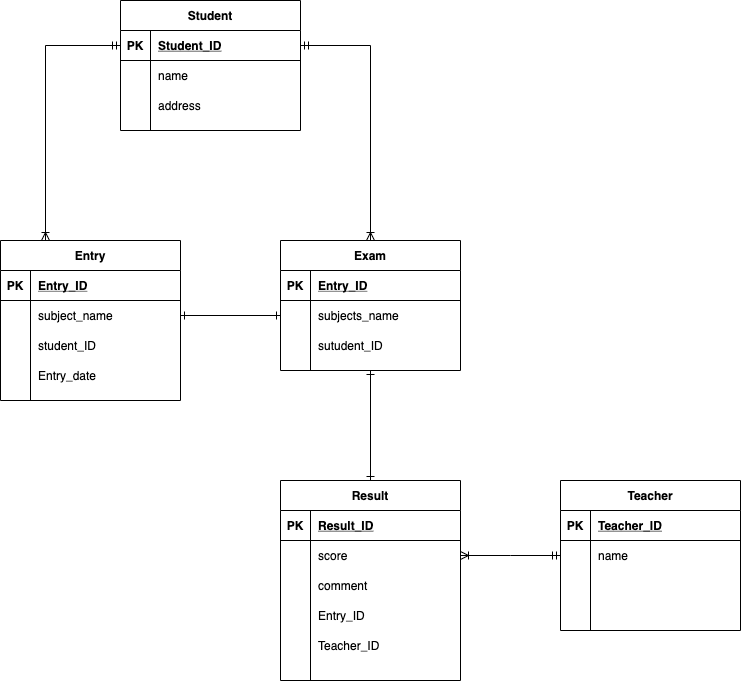

The diagram above was exported from draw.io. Its source (the exported page's mxGraphModel, read from the mxfile embedded in the PNG):
<mxGraphModel dx="898" dy="520" grid="1" gridSize="10" guides="1" tooltips="1" connect="1" arrows="1" fold="1" page="1" pageScale="1" pageWidth="827" pageHeight="1169" math="0" shadow="0">
  <root>
    <mxCell id="0" />
    <mxCell id="1" parent="0" />
    <mxCell id="130" value="Student" style="shape=table;startSize=30;container=1;collapsible=1;childLayout=tableLayout;fixedRows=1;rowLines=0;fontStyle=1;align=center;resizeLast=1;" parent="1" vertex="1">
      <mxGeometry x="160" y="40" width="180" height="130.0000000000001" as="geometry" />
    </mxCell>
    <mxCell id="131" value="" style="shape=partialRectangle;collapsible=0;dropTarget=0;pointerEvents=0;fillColor=none;top=0;left=0;bottom=1;right=0;points=[[0,0.5],[1,0.5]];portConstraint=eastwest;" parent="130" vertex="1">
      <mxGeometry y="30" width="180" height="30" as="geometry" />
    </mxCell>
    <mxCell id="132" value="PK" style="shape=partialRectangle;connectable=0;fillColor=none;top=0;left=0;bottom=0;right=0;fontStyle=1;overflow=hidden;" parent="131" vertex="1">
      <mxGeometry width="30" height="30" as="geometry" />
    </mxCell>
    <mxCell id="133" value="Student_ID" style="shape=partialRectangle;connectable=0;fillColor=none;top=0;left=0;bottom=0;right=0;align=left;spacingLeft=6;fontStyle=5;overflow=hidden;" parent="131" vertex="1">
      <mxGeometry x="30" width="150" height="30" as="geometry" />
    </mxCell>
    <mxCell id="134" value="" style="shape=partialRectangle;collapsible=0;dropTarget=0;pointerEvents=0;fillColor=none;top=0;left=0;bottom=0;right=0;points=[[0,0.5],[1,0.5]];portConstraint=eastwest;" parent="130" vertex="1">
      <mxGeometry y="60" width="180" height="30" as="geometry" />
    </mxCell>
    <mxCell id="135" value="" style="shape=partialRectangle;connectable=0;fillColor=none;top=0;left=0;bottom=0;right=0;editable=1;overflow=hidden;" parent="134" vertex="1">
      <mxGeometry width="30" height="30" as="geometry" />
    </mxCell>
    <mxCell id="136" value="name" style="shape=partialRectangle;connectable=0;fillColor=none;top=0;left=0;bottom=0;right=0;align=left;spacingLeft=6;overflow=hidden;" parent="134" vertex="1">
      <mxGeometry x="30" width="150" height="30" as="geometry" />
    </mxCell>
    <mxCell id="169" value="" style="shape=partialRectangle;collapsible=0;dropTarget=0;pointerEvents=0;fillColor=none;top=0;left=0;bottom=0;right=0;points=[[0,0.5],[1,0.5]];portConstraint=eastwest;" parent="130" vertex="1">
      <mxGeometry y="90" width="180" height="30" as="geometry" />
    </mxCell>
    <mxCell id="170" value="" style="shape=partialRectangle;connectable=0;fillColor=none;top=0;left=0;bottom=0;right=0;editable=1;overflow=hidden;" parent="169" vertex="1">
      <mxGeometry width="30" height="30" as="geometry" />
    </mxCell>
    <mxCell id="171" value="address" style="shape=partialRectangle;connectable=0;fillColor=none;top=0;left=0;bottom=0;right=0;align=left;spacingLeft=6;overflow=hidden;" parent="169" vertex="1">
      <mxGeometry x="30" width="150" height="30" as="geometry" />
    </mxCell>
    <mxCell id="143" value="Entry" style="shape=table;startSize=30;container=1;collapsible=1;childLayout=tableLayout;fixedRows=1;rowLines=0;fontStyle=1;align=center;resizeLast=1;" parent="1" vertex="1">
      <mxGeometry x="40" y="280" width="180" height="160" as="geometry" />
    </mxCell>
    <mxCell id="144" value="" style="shape=partialRectangle;collapsible=0;dropTarget=0;pointerEvents=0;fillColor=none;top=0;left=0;bottom=1;right=0;points=[[0,0.5],[1,0.5]];portConstraint=eastwest;" parent="143" vertex="1">
      <mxGeometry y="30" width="180" height="30" as="geometry" />
    </mxCell>
    <mxCell id="145" value="PK" style="shape=partialRectangle;connectable=0;fillColor=none;top=0;left=0;bottom=0;right=0;fontStyle=1;overflow=hidden;" parent="144" vertex="1">
      <mxGeometry width="30" height="30" as="geometry" />
    </mxCell>
    <mxCell id="146" value="Entry_ID" style="shape=partialRectangle;connectable=0;fillColor=none;top=0;left=0;bottom=0;right=0;align=left;spacingLeft=6;fontStyle=5;overflow=hidden;" parent="144" vertex="1">
      <mxGeometry x="30" width="150" height="30" as="geometry" />
    </mxCell>
    <mxCell id="147" value="" style="shape=partialRectangle;collapsible=0;dropTarget=0;pointerEvents=0;fillColor=none;top=0;left=0;bottom=0;right=0;points=[[0,0.5],[1,0.5]];portConstraint=eastwest;" parent="143" vertex="1">
      <mxGeometry y="60" width="180" height="30" as="geometry" />
    </mxCell>
    <mxCell id="148" value="" style="shape=partialRectangle;connectable=0;fillColor=none;top=0;left=0;bottom=0;right=0;editable=1;overflow=hidden;" parent="147" vertex="1">
      <mxGeometry width="30" height="30" as="geometry" />
    </mxCell>
    <mxCell id="149" value="subject_name" style="shape=partialRectangle;connectable=0;fillColor=none;top=0;left=0;bottom=0;right=0;align=left;spacingLeft=6;overflow=hidden;" parent="147" vertex="1">
      <mxGeometry x="30" width="150" height="30" as="geometry" />
    </mxCell>
    <mxCell id="150" value="" style="shape=partialRectangle;collapsible=0;dropTarget=0;pointerEvents=0;fillColor=none;top=0;left=0;bottom=0;right=0;points=[[0,0.5],[1,0.5]];portConstraint=eastwest;" parent="143" vertex="1">
      <mxGeometry y="90" width="180" height="30" as="geometry" />
    </mxCell>
    <mxCell id="151" value="" style="shape=partialRectangle;connectable=0;fillColor=none;top=0;left=0;bottom=0;right=0;editable=1;overflow=hidden;" parent="150" vertex="1">
      <mxGeometry width="30" height="30" as="geometry" />
    </mxCell>
    <mxCell id="152" value="student_ID" style="shape=partialRectangle;connectable=0;fillColor=none;top=0;left=0;bottom=0;right=0;align=left;spacingLeft=6;overflow=hidden;" parent="150" vertex="1">
      <mxGeometry x="30" width="150" height="30" as="geometry" />
    </mxCell>
    <mxCell id="153" value="" style="shape=partialRectangle;collapsible=0;dropTarget=0;pointerEvents=0;fillColor=none;top=0;left=0;bottom=0;right=0;points=[[0,0.5],[1,0.5]];portConstraint=eastwest;" parent="143" vertex="1">
      <mxGeometry y="120" width="180" height="30" as="geometry" />
    </mxCell>
    <mxCell id="154" value="" style="shape=partialRectangle;connectable=0;fillColor=none;top=0;left=0;bottom=0;right=0;editable=1;overflow=hidden;" parent="153" vertex="1">
      <mxGeometry width="30" height="30" as="geometry" />
    </mxCell>
    <mxCell id="155" value="Entry_date" style="shape=partialRectangle;connectable=0;fillColor=none;top=0;left=0;bottom=0;right=0;align=left;spacingLeft=6;overflow=hidden;" parent="153" vertex="1">
      <mxGeometry x="30" width="150" height="30" as="geometry" />
    </mxCell>
    <mxCell id="192" style="edgeStyle=orthogonalEdgeStyle;rounded=0;orthogonalLoop=1;jettySize=auto;html=1;entryX=0.5;entryY=0;entryDx=0;entryDy=0;startArrow=ERone;startFill=0;endArrow=ERone;endFill=0;" parent="1" source="156" target="175" edge="1">
      <mxGeometry relative="1" as="geometry" />
    </mxCell>
    <mxCell id="156" value="Exam" style="shape=table;startSize=30;container=1;collapsible=1;childLayout=tableLayout;fixedRows=1;rowLines=0;fontStyle=1;align=center;resizeLast=1;" parent="1" vertex="1">
      <mxGeometry x="320" y="280" width="180" height="130" as="geometry" />
    </mxCell>
    <mxCell id="157" value="" style="shape=partialRectangle;collapsible=0;dropTarget=0;pointerEvents=0;fillColor=none;top=0;left=0;bottom=1;right=0;points=[[0,0.5],[1,0.5]];portConstraint=eastwest;" parent="156" vertex="1">
      <mxGeometry y="30" width="180" height="30" as="geometry" />
    </mxCell>
    <mxCell id="158" value="PK" style="shape=partialRectangle;connectable=0;fillColor=none;top=0;left=0;bottom=0;right=0;fontStyle=1;overflow=hidden;" parent="157" vertex="1">
      <mxGeometry width="30" height="30" as="geometry" />
    </mxCell>
    <mxCell id="159" value="Entry_ID" style="shape=partialRectangle;connectable=0;fillColor=none;top=0;left=0;bottom=0;right=0;align=left;spacingLeft=6;fontStyle=5;overflow=hidden;" parent="157" vertex="1">
      <mxGeometry x="30" width="150" height="30" as="geometry" />
    </mxCell>
    <mxCell id="163" value="" style="shape=partialRectangle;collapsible=0;dropTarget=0;pointerEvents=0;fillColor=none;top=0;left=0;bottom=0;right=0;points=[[0,0.5],[1,0.5]];portConstraint=eastwest;" parent="156" vertex="1">
      <mxGeometry y="60" width="180" height="30" as="geometry" />
    </mxCell>
    <mxCell id="164" value="" style="shape=partialRectangle;connectable=0;fillColor=none;top=0;left=0;bottom=0;right=0;editable=1;overflow=hidden;" parent="163" vertex="1">
      <mxGeometry width="30" height="30" as="geometry" />
    </mxCell>
    <mxCell id="165" value="subjects_name" style="shape=partialRectangle;connectable=0;fillColor=none;top=0;left=0;bottom=0;right=0;align=left;spacingLeft=6;overflow=hidden;" parent="163" vertex="1">
      <mxGeometry x="30" width="150" height="30" as="geometry" />
    </mxCell>
    <mxCell id="166" value="" style="shape=partialRectangle;collapsible=0;dropTarget=0;pointerEvents=0;fillColor=none;top=0;left=0;bottom=0;right=0;points=[[0,0.5],[1,0.5]];portConstraint=eastwest;" parent="156" vertex="1">
      <mxGeometry y="90" width="180" height="30" as="geometry" />
    </mxCell>
    <mxCell id="167" value="" style="shape=partialRectangle;connectable=0;fillColor=none;top=0;left=0;bottom=0;right=0;editable=1;overflow=hidden;" parent="166" vertex="1">
      <mxGeometry width="30" height="30" as="geometry" />
    </mxCell>
    <mxCell id="168" value="sutudent_ID" style="shape=partialRectangle;connectable=0;fillColor=none;top=0;left=0;bottom=0;right=0;align=left;spacingLeft=6;overflow=hidden;" parent="166" vertex="1">
      <mxGeometry x="30" width="150" height="30" as="geometry" />
    </mxCell>
    <mxCell id="172" style="edgeStyle=orthogonalEdgeStyle;rounded=0;orthogonalLoop=1;jettySize=auto;html=1;entryX=0.25;entryY=0;entryDx=0;entryDy=0;startArrow=ERmandOne;startFill=0;endArrow=ERoneToMany;endFill=0;" parent="1" source="131" target="143" edge="1">
      <mxGeometry relative="1" as="geometry" />
    </mxCell>
    <mxCell id="173" style="edgeStyle=orthogonalEdgeStyle;rounded=0;orthogonalLoop=1;jettySize=auto;html=1;startArrow=ERmandOne;startFill=0;endArrow=ERoneToMany;endFill=0;" parent="1" source="131" target="156" edge="1">
      <mxGeometry relative="1" as="geometry" />
    </mxCell>
    <mxCell id="174" style="edgeStyle=orthogonalEdgeStyle;rounded=0;orthogonalLoop=1;jettySize=auto;html=1;entryX=1;entryY=0.5;entryDx=0;entryDy=0;startArrow=ERone;startFill=0;endArrow=ERone;endFill=0;" parent="1" target="147" edge="1">
      <mxGeometry relative="1" as="geometry">
        <mxPoint x="320" y="355" as="sourcePoint" />
      </mxGeometry>
    </mxCell>
    <mxCell id="175" value="Result" style="shape=table;startSize=30;container=1;collapsible=1;childLayout=tableLayout;fixedRows=1;rowLines=0;fontStyle=1;align=center;resizeLast=1;" parent="1" vertex="1">
      <mxGeometry x="320" y="520" width="180" height="200" as="geometry" />
    </mxCell>
    <mxCell id="176" value="" style="shape=partialRectangle;collapsible=0;dropTarget=0;pointerEvents=0;fillColor=none;top=0;left=0;bottom=1;right=0;points=[[0,0.5],[1,0.5]];portConstraint=eastwest;" parent="175" vertex="1">
      <mxGeometry y="30" width="180" height="30" as="geometry" />
    </mxCell>
    <mxCell id="177" value="PK" style="shape=partialRectangle;connectable=0;fillColor=none;top=0;left=0;bottom=0;right=0;fontStyle=1;overflow=hidden;" parent="176" vertex="1">
      <mxGeometry width="30" height="30" as="geometry" />
    </mxCell>
    <mxCell id="178" value="Result_ID" style="shape=partialRectangle;connectable=0;fillColor=none;top=0;left=0;bottom=0;right=0;align=left;spacingLeft=6;fontStyle=5;overflow=hidden;" parent="176" vertex="1">
      <mxGeometry x="30" width="150" height="30" as="geometry" />
    </mxCell>
    <mxCell id="179" value="" style="shape=partialRectangle;collapsible=0;dropTarget=0;pointerEvents=0;fillColor=none;top=0;left=0;bottom=0;right=0;points=[[0,0.5],[1,0.5]];portConstraint=eastwest;" parent="175" vertex="1">
      <mxGeometry y="60" width="180" height="30" as="geometry" />
    </mxCell>
    <mxCell id="180" value="" style="shape=partialRectangle;connectable=0;fillColor=none;top=0;left=0;bottom=0;right=0;editable=1;overflow=hidden;" parent="179" vertex="1">
      <mxGeometry width="30" height="30" as="geometry" />
    </mxCell>
    <mxCell id="181" value="score" style="shape=partialRectangle;connectable=0;fillColor=none;top=0;left=0;bottom=0;right=0;align=left;spacingLeft=6;overflow=hidden;" parent="179" vertex="1">
      <mxGeometry x="30" width="150" height="30" as="geometry" />
    </mxCell>
    <mxCell id="182" value="" style="shape=partialRectangle;collapsible=0;dropTarget=0;pointerEvents=0;fillColor=none;top=0;left=0;bottom=0;right=0;points=[[0,0.5],[1,0.5]];portConstraint=eastwest;" parent="175" vertex="1">
      <mxGeometry y="90" width="180" height="30" as="geometry" />
    </mxCell>
    <mxCell id="183" value="" style="shape=partialRectangle;connectable=0;fillColor=none;top=0;left=0;bottom=0;right=0;editable=1;overflow=hidden;" parent="182" vertex="1">
      <mxGeometry width="30" height="30" as="geometry" />
    </mxCell>
    <mxCell id="184" value="comment" style="shape=partialRectangle;connectable=0;fillColor=none;top=0;left=0;bottom=0;right=0;align=left;spacingLeft=6;overflow=hidden;" parent="182" vertex="1">
      <mxGeometry x="30" width="150" height="30" as="geometry" />
    </mxCell>
    <mxCell id="189" value="" style="shape=partialRectangle;collapsible=0;dropTarget=0;pointerEvents=0;fillColor=none;top=0;left=0;bottom=0;right=0;points=[[0,0.5],[1,0.5]];portConstraint=eastwest;" parent="175" vertex="1">
      <mxGeometry y="120" width="180" height="30" as="geometry" />
    </mxCell>
    <mxCell id="190" value="" style="shape=partialRectangle;connectable=0;fillColor=none;top=0;left=0;bottom=0;right=0;editable=1;overflow=hidden;" parent="189" vertex="1">
      <mxGeometry width="30" height="30" as="geometry" />
    </mxCell>
    <mxCell id="191" value="Entry_ID" style="shape=partialRectangle;connectable=0;fillColor=none;top=0;left=0;bottom=0;right=0;align=left;spacingLeft=6;overflow=hidden;" parent="189" vertex="1">
      <mxGeometry x="30" width="150" height="30" as="geometry" />
    </mxCell>
    <mxCell id="208" value="" style="shape=partialRectangle;collapsible=0;dropTarget=0;pointerEvents=0;fillColor=none;top=0;left=0;bottom=0;right=0;points=[[0,0.5],[1,0.5]];portConstraint=eastwest;" parent="175" vertex="1">
      <mxGeometry y="150" width="180" height="30" as="geometry" />
    </mxCell>
    <mxCell id="209" value="" style="shape=partialRectangle;connectable=0;fillColor=none;top=0;left=0;bottom=0;right=0;editable=1;overflow=hidden;" parent="208" vertex="1">
      <mxGeometry width="30" height="30" as="geometry" />
    </mxCell>
    <mxCell id="210" value="Teacher_ID" style="shape=partialRectangle;connectable=0;fillColor=none;top=0;left=0;bottom=0;right=0;align=left;spacingLeft=6;overflow=hidden;" parent="208" vertex="1">
      <mxGeometry x="30" width="150" height="30" as="geometry" />
    </mxCell>
    <mxCell id="193" value="Teacher" style="shape=table;startSize=30;container=1;collapsible=1;childLayout=tableLayout;fixedRows=1;rowLines=0;fontStyle=1;align=center;resizeLast=1;" parent="1" vertex="1">
      <mxGeometry x="600" y="520" width="180" height="150" as="geometry" />
    </mxCell>
    <mxCell id="194" value="" style="shape=partialRectangle;collapsible=0;dropTarget=0;pointerEvents=0;fillColor=none;top=0;left=0;bottom=1;right=0;points=[[0,0.5],[1,0.5]];portConstraint=eastwest;" parent="193" vertex="1">
      <mxGeometry y="30" width="180" height="30" as="geometry" />
    </mxCell>
    <mxCell id="195" value="PK" style="shape=partialRectangle;connectable=0;fillColor=none;top=0;left=0;bottom=0;right=0;fontStyle=1;overflow=hidden;" parent="194" vertex="1">
      <mxGeometry width="30" height="30" as="geometry" />
    </mxCell>
    <mxCell id="196" value="Teacher_ID" style="shape=partialRectangle;connectable=0;fillColor=none;top=0;left=0;bottom=0;right=0;align=left;spacingLeft=6;fontStyle=5;overflow=hidden;" parent="194" vertex="1">
      <mxGeometry x="30" width="150" height="30" as="geometry" />
    </mxCell>
    <mxCell id="197" value="" style="shape=partialRectangle;collapsible=0;dropTarget=0;pointerEvents=0;fillColor=none;top=0;left=0;bottom=0;right=0;points=[[0,0.5],[1,0.5]];portConstraint=eastwest;" parent="193" vertex="1">
      <mxGeometry y="60" width="180" height="30" as="geometry" />
    </mxCell>
    <mxCell id="198" value="" style="shape=partialRectangle;connectable=0;fillColor=none;top=0;left=0;bottom=0;right=0;editable=1;overflow=hidden;" parent="197" vertex="1">
      <mxGeometry width="30" height="30" as="geometry" />
    </mxCell>
    <mxCell id="199" value="name" style="shape=partialRectangle;connectable=0;fillColor=none;top=0;left=0;bottom=0;right=0;align=left;spacingLeft=6;overflow=hidden;" parent="197" vertex="1">
      <mxGeometry x="30" width="150" height="30" as="geometry" />
    </mxCell>
    <mxCell id="200" value="" style="shape=partialRectangle;collapsible=0;dropTarget=0;pointerEvents=0;fillColor=none;top=0;left=0;bottom=0;right=0;points=[[0,0.5],[1,0.5]];portConstraint=eastwest;" parent="193" vertex="1">
      <mxGeometry y="90" width="180" height="30" as="geometry" />
    </mxCell>
    <mxCell id="201" value="" style="shape=partialRectangle;connectable=0;fillColor=none;top=0;left=0;bottom=0;right=0;editable=1;overflow=hidden;" parent="200" vertex="1">
      <mxGeometry width="30" height="30" as="geometry" />
    </mxCell>
    <mxCell id="202" value="" style="shape=partialRectangle;connectable=0;fillColor=none;top=0;left=0;bottom=0;right=0;align=left;spacingLeft=6;overflow=hidden;" parent="200" vertex="1">
      <mxGeometry x="30" width="150" height="30" as="geometry" />
    </mxCell>
    <mxCell id="203" value="" style="shape=partialRectangle;collapsible=0;dropTarget=0;pointerEvents=0;fillColor=none;top=0;left=0;bottom=0;right=0;points=[[0,0.5],[1,0.5]];portConstraint=eastwest;" parent="193" vertex="1">
      <mxGeometry y="120" width="180" height="20" as="geometry" />
    </mxCell>
    <mxCell id="204" value="" style="shape=partialRectangle;connectable=0;fillColor=none;top=0;left=0;bottom=0;right=0;editable=1;overflow=hidden;" parent="203" vertex="1">
      <mxGeometry width="30" height="20" as="geometry" />
    </mxCell>
    <mxCell id="205" value="" style="shape=partialRectangle;connectable=0;fillColor=none;top=0;left=0;bottom=0;right=0;align=left;spacingLeft=6;overflow=hidden;" parent="203" vertex="1">
      <mxGeometry x="30" width="150" height="20" as="geometry" />
    </mxCell>
    <mxCell id="206" style="edgeStyle=orthogonalEdgeStyle;rounded=0;orthogonalLoop=1;jettySize=auto;html=1;entryX=1;entryY=0.5;entryDx=0;entryDy=0;startArrow=ERmandOne;startFill=0;endArrow=ERoneToMany;endFill=0;exitX=0;exitY=0.5;exitDx=0;exitDy=0;" parent="1" source="197" target="179" edge="1">
      <mxGeometry relative="1" as="geometry">
        <Array as="points">
          <mxPoint x="550" y="595" />
          <mxPoint x="550" y="595" />
        </Array>
      </mxGeometry>
    </mxCell>
  </root>
</mxGraphModel>